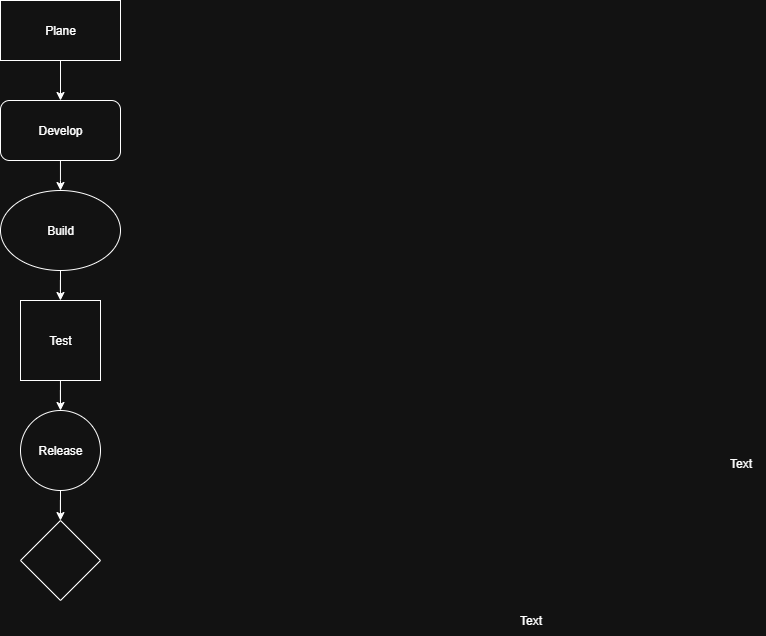

The diagram above was exported from draw.io. Its source (the exported page's mxGraphModel, read from the mxfile embedded in the PNG):
<mxGraphModel dx="-99" dy="1519" grid="1" gridSize="10" guides="1" tooltips="1" connect="1" arrows="1" fold="1" page="1" pageScale="1" pageWidth="850" pageHeight="1100" math="0" shadow="0">
  <root>
    <mxCell id="0" />
    <mxCell id="1" parent="0" />
    <mxCell id="6lsSMPqrC7S9kbY7q7pY-5" value="Text" style="text;html=1;align=center;verticalAlign=middle;resizable=0;points=[];autosize=1;strokeColor=none;fillColor=none;" vertex="1" parent="1">
      <mxGeometry x="1855" y="298" width="50" height="30" as="geometry" />
    </mxCell>
    <mxCell id="6lsSMPqrC7S9kbY7q7pY-6" value="Text" style="text;html=1;align=center;verticalAlign=middle;resizable=0;points=[];autosize=1;strokeColor=none;fillColor=none;" vertex="1" parent="1">
      <mxGeometry x="1645" y="455" width="50" height="30" as="geometry" />
    </mxCell>
    <mxCell id="6lsSMPqrC7S9kbY7q7pY-17" value="" style="edgeStyle=orthogonalEdgeStyle;rounded=0;orthogonalLoop=1;jettySize=auto;html=1;" edge="1" parent="1" source="6lsSMPqrC7S9kbY7q7pY-14" target="6lsSMPqrC7S9kbY7q7pY-16">
      <mxGeometry relative="1" as="geometry" />
    </mxCell>
    <mxCell id="6lsSMPqrC7S9kbY7q7pY-14" value="Plane" style="whiteSpace=wrap;html=1;" vertex="1" parent="1">
      <mxGeometry x="1140" y="-150" width="120" height="60" as="geometry" />
    </mxCell>
    <mxCell id="6lsSMPqrC7S9kbY7q7pY-19" value="" style="edgeStyle=orthogonalEdgeStyle;rounded=0;orthogonalLoop=1;jettySize=auto;html=1;" edge="1" parent="1" source="6lsSMPqrC7S9kbY7q7pY-16">
      <mxGeometry relative="1" as="geometry">
        <mxPoint x="1200" y="40" as="targetPoint" />
      </mxGeometry>
    </mxCell>
    <mxCell id="6lsSMPqrC7S9kbY7q7pY-16" value="Develop" style="rounded=1;whiteSpace=wrap;html=1;" vertex="1" parent="1">
      <mxGeometry x="1140" y="-50" width="120" height="60" as="geometry" />
    </mxCell>
    <mxCell id="6lsSMPqrC7S9kbY7q7pY-23" value="" style="edgeStyle=orthogonalEdgeStyle;rounded=0;orthogonalLoop=1;jettySize=auto;html=1;" edge="1" parent="1" source="6lsSMPqrC7S9kbY7q7pY-20" target="6lsSMPqrC7S9kbY7q7pY-21">
      <mxGeometry relative="1" as="geometry" />
    </mxCell>
    <mxCell id="6lsSMPqrC7S9kbY7q7pY-20" value="Build" style="ellipse;whiteSpace=wrap;html=1;" vertex="1" parent="1">
      <mxGeometry x="1140" y="40" width="120" height="80" as="geometry" />
    </mxCell>
    <mxCell id="6lsSMPqrC7S9kbY7q7pY-25" value="" style="edgeStyle=orthogonalEdgeStyle;rounded=0;orthogonalLoop=1;jettySize=auto;html=1;" edge="1" parent="1" source="6lsSMPqrC7S9kbY7q7pY-21" target="6lsSMPqrC7S9kbY7q7pY-24">
      <mxGeometry relative="1" as="geometry" />
    </mxCell>
    <mxCell id="6lsSMPqrC7S9kbY7q7pY-21" value="Test" style="whiteSpace=wrap;html=1;aspect=fixed;" vertex="1" parent="1">
      <mxGeometry x="1160" y="150" width="80" height="80" as="geometry" />
    </mxCell>
    <mxCell id="6lsSMPqrC7S9kbY7q7pY-27" value="" style="edgeStyle=orthogonalEdgeStyle;rounded=0;orthogonalLoop=1;jettySize=auto;html=1;" edge="1" parent="1" source="6lsSMPqrC7S9kbY7q7pY-24" target="6lsSMPqrC7S9kbY7q7pY-26">
      <mxGeometry relative="1" as="geometry" />
    </mxCell>
    <mxCell id="6lsSMPqrC7S9kbY7q7pY-24" value="Release" style="ellipse;whiteSpace=wrap;html=1;aspect=fixed;" vertex="1" parent="1">
      <mxGeometry x="1160" y="260" width="80" height="80" as="geometry" />
    </mxCell>
    <mxCell id="6lsSMPqrC7S9kbY7q7pY-26" value="" style="rhombus;whiteSpace=wrap;html=1;" vertex="1" parent="1">
      <mxGeometry x="1160" y="370" width="80" height="80" as="geometry" />
    </mxCell>
  </root>
</mxGraphModel>